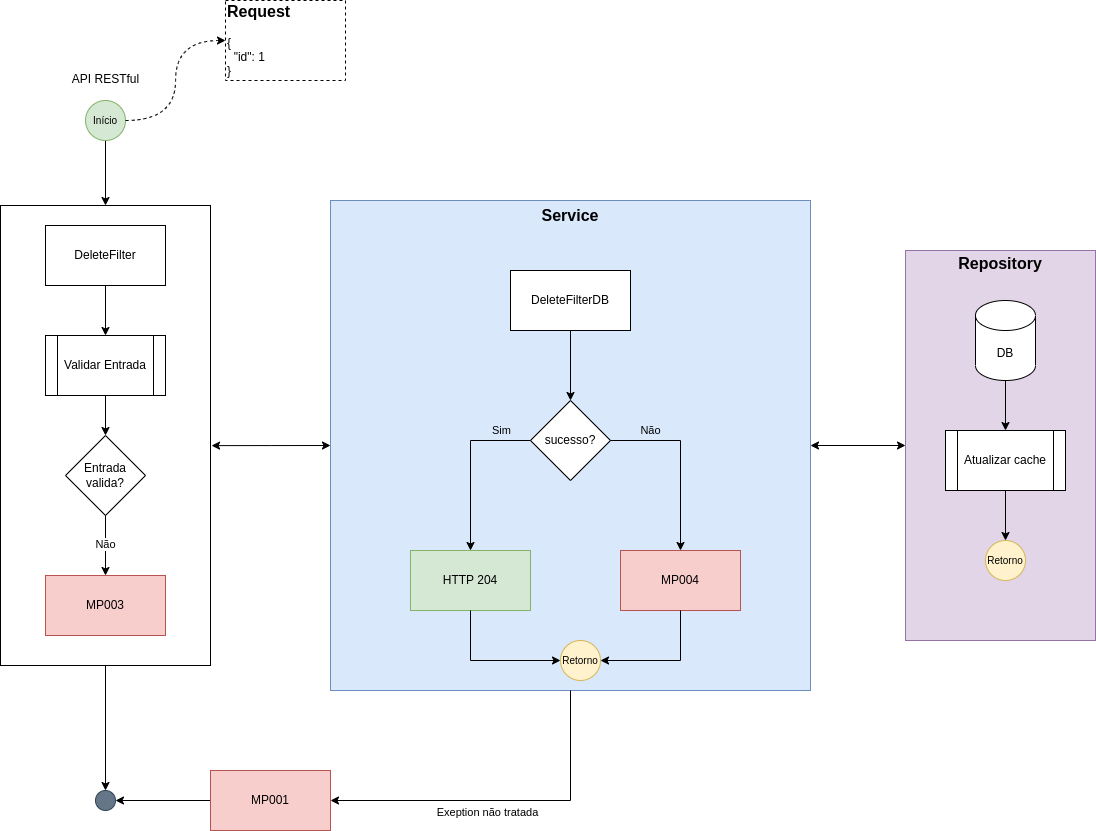

The diagram above was exported from draw.io. Its source (the exported page's mxGraphModel, read from the mxfile embedded in the PNG):
<mxGraphModel dx="1911" dy="2068" grid="1" gridSize="10" guides="1" tooltips="1" connect="1" arrows="1" fold="1" page="1" pageScale="1" pageWidth="827" pageHeight="1169" math="0" shadow="0">
  <root>
    <mxCell id="ZKK76A5iOvjETldxb9Wk-0" />
    <mxCell id="ZKK76A5iOvjETldxb9Wk-1" parent="ZKK76A5iOvjETldxb9Wk-0" />
    <mxCell id="ZKK76A5iOvjETldxb9Wk-2" style="edgeStyle=orthogonalEdgeStyle;rounded=0;orthogonalLoop=1;jettySize=auto;html=1;labelBackgroundColor=none;fontSize=16;" parent="ZKK76A5iOvjETldxb9Wk-1" source="ZKK76A5iOvjETldxb9Wk-28" target="ZKK76A5iOvjETldxb9Wk-4" edge="1">
      <mxGeometry relative="1" as="geometry" />
    </mxCell>
    <mxCell id="ZKK76A5iOvjETldxb9Wk-3" style="edgeStyle=orthogonalEdgeStyle;rounded=0;orthogonalLoop=1;jettySize=auto;html=1;entryX=0;entryY=0.5;entryDx=0;entryDy=0;labelBackgroundColor=none;fontSize=16;startArrow=classic;startFill=1;" parent="ZKK76A5iOvjETldxb9Wk-1" source="ZKK76A5iOvjETldxb9Wk-15" target="ZKK76A5iOvjETldxb9Wk-8" edge="1">
      <mxGeometry relative="1" as="geometry" />
    </mxCell>
    <mxCell id="ZKK76A5iOvjETldxb9Wk-4" value="" style="ellipse;whiteSpace=wrap;html=1;aspect=fixed;fillColor=#647687;strokeColor=#314354;fontSize=10;fontColor=#ffffff;" parent="ZKK76A5iOvjETldxb9Wk-1" vertex="1">
      <mxGeometry x="210" y="660" width="20" height="20" as="geometry" />
    </mxCell>
    <mxCell id="ZKK76A5iOvjETldxb9Wk-5" value="" style="edgeStyle=orthogonalEdgeStyle;rounded=0;orthogonalLoop=1;jettySize=auto;html=1;fontSize=10;entryX=0.5;entryY=0;entryDx=0;entryDy=0;" parent="ZKK76A5iOvjETldxb9Wk-1" target="ZKK76A5iOvjETldxb9Wk-28" edge="1">
      <mxGeometry relative="1" as="geometry">
        <mxPoint x="220" y="60" as="targetPoint" />
        <mxPoint x="220" y="10" as="sourcePoint" />
      </mxGeometry>
    </mxCell>
    <mxCell id="ZKK76A5iOvjETldxb9Wk-6" style="edgeStyle=orthogonalEdgeStyle;rounded=0;orthogonalLoop=1;jettySize=auto;html=1;entryX=1;entryY=0.5;entryDx=0;entryDy=0;labelBackgroundColor=none;fontSize=16;" parent="ZKK76A5iOvjETldxb9Wk-1" source="ZKK76A5iOvjETldxb9Wk-7" target="ZKK76A5iOvjETldxb9Wk-4" edge="1">
      <mxGeometry relative="1" as="geometry" />
    </mxCell>
    <mxCell id="ZKK76A5iOvjETldxb9Wk-7" value="MP001" style="rounded=0;whiteSpace=wrap;html=1;fillColor=#f8cecc;strokeColor=#b85450;" parent="ZKK76A5iOvjETldxb9Wk-1" vertex="1">
      <mxGeometry x="325" y="640" width="120" height="60" as="geometry" />
    </mxCell>
    <mxCell id="ZKK76A5iOvjETldxb9Wk-8" value="&lt;b&gt;&lt;font style=&quot;font-size: 16px;&quot;&gt;Repository&lt;br&gt;&lt;br&gt;&lt;br&gt;&lt;br&gt;&lt;br&gt;&lt;br&gt;&lt;br&gt;&lt;br&gt;&lt;br&gt;&lt;br&gt;&lt;br&gt;&lt;br&gt;&lt;br&gt;&lt;br&gt;&lt;br&gt;&lt;br&gt;&lt;br&gt;&lt;br&gt;&lt;br&gt;&lt;br&gt;&lt;/font&gt;&lt;/b&gt;" style="rounded=0;whiteSpace=wrap;html=1;fillColor=#e1d5e7;strokeColor=#9673a6;" parent="ZKK76A5iOvjETldxb9Wk-1" vertex="1">
      <mxGeometry x="1020" y="120" width="190" height="390" as="geometry" />
    </mxCell>
    <mxCell id="ZKK76A5iOvjETldxb9Wk-9" value="DB" style="shape=cylinder3;whiteSpace=wrap;html=1;boundedLbl=1;backgroundOutline=1;size=15;" parent="ZKK76A5iOvjETldxb9Wk-1" vertex="1">
      <mxGeometry x="1090" y="170" width="60" height="80" as="geometry" />
    </mxCell>
    <mxCell id="ZKK76A5iOvjETldxb9Wk-10" value="Atualizar cache" style="shape=process;whiteSpace=wrap;html=1;backgroundOutline=1;" parent="ZKK76A5iOvjETldxb9Wk-1" vertex="1">
      <mxGeometry x="1060" y="300" width="120" height="60" as="geometry" />
    </mxCell>
    <mxCell id="ZKK76A5iOvjETldxb9Wk-11" style="edgeStyle=orthogonalEdgeStyle;rounded=0;orthogonalLoop=1;jettySize=auto;html=1;entryX=0.5;entryY=0;entryDx=0;entryDy=0;exitX=0.5;exitY=1;exitDx=0;exitDy=0;exitPerimeter=0;" parent="ZKK76A5iOvjETldxb9Wk-1" source="ZKK76A5iOvjETldxb9Wk-9" target="ZKK76A5iOvjETldxb9Wk-10" edge="1">
      <mxGeometry relative="1" as="geometry" />
    </mxCell>
    <mxCell id="ZKK76A5iOvjETldxb9Wk-12" value="Retorno" style="ellipse;whiteSpace=wrap;html=1;aspect=fixed;fillColor=#fff2cc;strokeColor=#d6b656;fontSize=10;" parent="ZKK76A5iOvjETldxb9Wk-1" vertex="1">
      <mxGeometry x="1100" y="410" width="40" height="40" as="geometry" />
    </mxCell>
    <mxCell id="ZKK76A5iOvjETldxb9Wk-13" style="edgeStyle=orthogonalEdgeStyle;rounded=0;orthogonalLoop=1;jettySize=auto;html=1;entryX=0.5;entryY=0;entryDx=0;entryDy=0;exitX=0.5;exitY=1;exitDx=0;exitDy=0;" parent="ZKK76A5iOvjETldxb9Wk-1" source="ZKK76A5iOvjETldxb9Wk-10" target="ZKK76A5iOvjETldxb9Wk-12" edge="1">
      <mxGeometry relative="1" as="geometry">
        <mxPoint x="300" y="270" as="sourcePoint" />
      </mxGeometry>
    </mxCell>
    <mxCell id="ZKK76A5iOvjETldxb9Wk-14" value="" style="group" parent="ZKK76A5iOvjETldxb9Wk-1" connectable="0" vertex="1">
      <mxGeometry x="445" y="70" width="480" height="490" as="geometry" />
    </mxCell>
    <mxCell id="ZKK76A5iOvjETldxb9Wk-15" value="&lt;b&gt;&lt;font style=&quot;font-size: 16px;&quot;&gt;Service&lt;br&gt;&lt;br&gt;&lt;br&gt;&lt;br&gt;&lt;br&gt;&lt;br&gt;&lt;br&gt;&lt;br&gt;&lt;br&gt;&lt;br&gt;&lt;br&gt;&lt;br&gt;&lt;br&gt;&lt;br&gt;&lt;br&gt;&lt;br&gt;&lt;br&gt;&lt;br&gt;&lt;br&gt;&lt;br&gt;&lt;br&gt;&lt;br&gt;&lt;br&gt;&lt;br&gt;&lt;br&gt;&lt;/font&gt;&lt;/b&gt;" style="rounded=0;whiteSpace=wrap;html=1;fillColor=#dae8fc;strokeColor=#6c8ebf;" parent="ZKK76A5iOvjETldxb9Wk-14" vertex="1">
      <mxGeometry width="480" height="490" as="geometry" />
    </mxCell>
    <mxCell id="ZKK76A5iOvjETldxb9Wk-16" value="DeleteFilterDB" style="rounded=0;whiteSpace=wrap;html=1;" parent="ZKK76A5iOvjETldxb9Wk-14" vertex="1">
      <mxGeometry x="180" y="70" width="120" height="60" as="geometry" />
    </mxCell>
    <mxCell id="ZKK76A5iOvjETldxb9Wk-17" value="sucesso?" style="rhombus;whiteSpace=wrap;html=1;" parent="ZKK76A5iOvjETldxb9Wk-14" vertex="1">
      <mxGeometry x="200" y="200" width="80" height="80" as="geometry" />
    </mxCell>
    <mxCell id="ZKK76A5iOvjETldxb9Wk-18" style="edgeStyle=orthogonalEdgeStyle;rounded=0;orthogonalLoop=1;jettySize=auto;html=1;labelBackgroundColor=none;fontSize=16;entryX=0.5;entryY=0;entryDx=0;entryDy=0;exitX=0.5;exitY=1;exitDx=0;exitDy=0;" parent="ZKK76A5iOvjETldxb9Wk-14" source="ZKK76A5iOvjETldxb9Wk-16" target="ZKK76A5iOvjETldxb9Wk-17" edge="1">
      <mxGeometry relative="1" as="geometry" />
    </mxCell>
    <mxCell id="ZKK76A5iOvjETldxb9Wk-19" value="MP004" style="rounded=0;whiteSpace=wrap;html=1;fillColor=#f8cecc;strokeColor=#b85450;" parent="ZKK76A5iOvjETldxb9Wk-14" vertex="1">
      <mxGeometry x="290" y="350" width="120" height="60" as="geometry" />
    </mxCell>
    <mxCell id="ZKK76A5iOvjETldxb9Wk-20" value="Não" style="edgeStyle=orthogonalEdgeStyle;rounded=0;orthogonalLoop=1;jettySize=auto;html=1;entryX=0.5;entryY=0;entryDx=0;entryDy=0;labelBackgroundColor=none;" parent="ZKK76A5iOvjETldxb9Wk-14" source="ZKK76A5iOvjETldxb9Wk-17" target="ZKK76A5iOvjETldxb9Wk-19" edge="1">
      <mxGeometry x="-0.5556" y="10" relative="1" as="geometry">
        <mxPoint x="430" y="530" as="targetPoint" />
        <mxPoint as="offset" />
      </mxGeometry>
    </mxCell>
    <mxCell id="ZKK76A5iOvjETldxb9Wk-21" value="HTTP 204" style="rounded=0;whiteSpace=wrap;html=1;fillColor=#d5e8d4;strokeColor=#82b366;" parent="ZKK76A5iOvjETldxb9Wk-14" vertex="1">
      <mxGeometry x="80" y="350" width="120" height="60" as="geometry" />
    </mxCell>
    <mxCell id="ZKK76A5iOvjETldxb9Wk-22" value="Sim" style="edgeStyle=orthogonalEdgeStyle;rounded=0;orthogonalLoop=1;jettySize=auto;html=1;exitX=0;exitY=0.5;exitDx=0;exitDy=0;entryX=0.5;entryY=0;entryDx=0;entryDy=0;labelBackgroundColor=none;" parent="ZKK76A5iOvjETldxb9Wk-14" source="ZKK76A5iOvjETldxb9Wk-17" target="ZKK76A5iOvjETldxb9Wk-21" edge="1">
      <mxGeometry x="-0.6471" y="-10" relative="1" as="geometry">
        <mxPoint x="270" y="530" as="targetPoint" />
        <mxPoint as="offset" />
      </mxGeometry>
    </mxCell>
    <mxCell id="ZKK76A5iOvjETldxb9Wk-23" value="Retorno" style="ellipse;whiteSpace=wrap;html=1;aspect=fixed;fillColor=#fff2cc;strokeColor=#d6b656;fontSize=10;" parent="ZKK76A5iOvjETldxb9Wk-14" vertex="1">
      <mxGeometry x="230" y="440" width="40" height="40" as="geometry" />
    </mxCell>
    <mxCell id="ZKK76A5iOvjETldxb9Wk-24" style="edgeStyle=orthogonalEdgeStyle;rounded=0;orthogonalLoop=1;jettySize=auto;html=1;entryX=1;entryY=0.5;entryDx=0;entryDy=0;labelBackgroundColor=none;fontSize=16;exitX=0.5;exitY=1;exitDx=0;exitDy=0;" parent="ZKK76A5iOvjETldxb9Wk-14" source="ZKK76A5iOvjETldxb9Wk-19" target="ZKK76A5iOvjETldxb9Wk-23" edge="1">
      <mxGeometry relative="1" as="geometry" />
    </mxCell>
    <mxCell id="ZKK76A5iOvjETldxb9Wk-25" style="edgeStyle=orthogonalEdgeStyle;rounded=0;orthogonalLoop=1;jettySize=auto;html=1;entryX=0;entryY=0.5;entryDx=0;entryDy=0;labelBackgroundColor=none;fontSize=16;exitX=0.5;exitY=1;exitDx=0;exitDy=0;" parent="ZKK76A5iOvjETldxb9Wk-14" source="ZKK76A5iOvjETldxb9Wk-21" target="ZKK76A5iOvjETldxb9Wk-23" edge="1">
      <mxGeometry relative="1" as="geometry" />
    </mxCell>
    <mxCell id="ZKK76A5iOvjETldxb9Wk-26" value="&lt;font style=&quot;font-size: 11px;&quot;&gt;Exeption não tratada&lt;/font&gt;" style="edgeStyle=orthogonalEdgeStyle;rounded=0;orthogonalLoop=1;jettySize=auto;html=1;entryX=1;entryY=0.5;entryDx=0;entryDy=0;labelBackgroundColor=none;fontSize=16;exitX=0.5;exitY=1;exitDx=0;exitDy=0;" parent="ZKK76A5iOvjETldxb9Wk-1" source="ZKK76A5iOvjETldxb9Wk-15" target="ZKK76A5iOvjETldxb9Wk-7" edge="1">
      <mxGeometry x="0.1" y="10" relative="1" as="geometry">
        <mxPoint as="offset" />
      </mxGeometry>
    </mxCell>
    <mxCell id="ZKK76A5iOvjETldxb9Wk-27" value="" style="group" parent="ZKK76A5iOvjETldxb9Wk-1" connectable="0" vertex="1">
      <mxGeometry x="115" y="75" width="210" height="460" as="geometry" />
    </mxCell>
    <mxCell id="ZKK76A5iOvjETldxb9Wk-28" value="" style="rounded=0;whiteSpace=wrap;html=1;fontSize=16;" parent="ZKK76A5iOvjETldxb9Wk-27" vertex="1">
      <mxGeometry width="210" height="460" as="geometry" />
    </mxCell>
    <mxCell id="ZKK76A5iOvjETldxb9Wk-29" value="DeleteFilter" style="rounded=0;whiteSpace=wrap;html=1;" parent="ZKK76A5iOvjETldxb9Wk-27" vertex="1">
      <mxGeometry x="45" y="20" width="120" height="60" as="geometry" />
    </mxCell>
    <mxCell id="ZKK76A5iOvjETldxb9Wk-30" value="Validar Entrada" style="shape=process;whiteSpace=wrap;html=1;backgroundOutline=1;" parent="ZKK76A5iOvjETldxb9Wk-27" vertex="1">
      <mxGeometry x="45" y="130" width="120" height="60" as="geometry" />
    </mxCell>
    <mxCell id="ZKK76A5iOvjETldxb9Wk-31" value="" style="edgeStyle=orthogonalEdgeStyle;rounded=0;orthogonalLoop=1;jettySize=auto;html=1;" parent="ZKK76A5iOvjETldxb9Wk-27" source="ZKK76A5iOvjETldxb9Wk-29" target="ZKK76A5iOvjETldxb9Wk-30" edge="1">
      <mxGeometry relative="1" as="geometry" />
    </mxCell>
    <mxCell id="ZKK76A5iOvjETldxb9Wk-32" value="Entrada&lt;br&gt;valida?" style="rhombus;whiteSpace=wrap;html=1;" parent="ZKK76A5iOvjETldxb9Wk-27" vertex="1">
      <mxGeometry x="65" y="230" width="80" height="80" as="geometry" />
    </mxCell>
    <mxCell id="ZKK76A5iOvjETldxb9Wk-33" value="" style="edgeStyle=orthogonalEdgeStyle;rounded=0;orthogonalLoop=1;jettySize=auto;html=1;" parent="ZKK76A5iOvjETldxb9Wk-27" source="ZKK76A5iOvjETldxb9Wk-30" target="ZKK76A5iOvjETldxb9Wk-32" edge="1">
      <mxGeometry relative="1" as="geometry" />
    </mxCell>
    <mxCell id="ZKK76A5iOvjETldxb9Wk-34" value="MP003" style="rounded=0;whiteSpace=wrap;html=1;fillColor=#f8cecc;strokeColor=#b85450;" parent="ZKK76A5iOvjETldxb9Wk-27" vertex="1">
      <mxGeometry x="45" y="370" width="120" height="60" as="geometry" />
    </mxCell>
    <mxCell id="ZKK76A5iOvjETldxb9Wk-35" value="Não" style="edgeStyle=orthogonalEdgeStyle;rounded=0;orthogonalLoop=1;jettySize=auto;html=1;exitX=0.5;exitY=1;exitDx=0;exitDy=0;entryX=0.5;entryY=0;entryDx=0;entryDy=0;" parent="ZKK76A5iOvjETldxb9Wk-27" source="ZKK76A5iOvjETldxb9Wk-32" target="ZKK76A5iOvjETldxb9Wk-34" edge="1">
      <mxGeometry relative="1" as="geometry">
        <mxPoint x="35" y="560" as="targetPoint" />
      </mxGeometry>
    </mxCell>
    <mxCell id="ZKK76A5iOvjETldxb9Wk-36" style="edgeStyle=orthogonalEdgeStyle;rounded=0;orthogonalLoop=1;jettySize=auto;html=1;entryX=0;entryY=0.5;entryDx=0;entryDy=0;labelBackgroundColor=none;fontSize=11;startArrow=classic;startFill=1;exitX=1.005;exitY=0.522;exitDx=0;exitDy=0;exitPerimeter=0;" parent="ZKK76A5iOvjETldxb9Wk-1" source="ZKK76A5iOvjETldxb9Wk-28" target="ZKK76A5iOvjETldxb9Wk-15" edge="1">
      <mxGeometry relative="1" as="geometry" />
    </mxCell>
    <mxCell id="ZKK76A5iOvjETldxb9Wk-37" value="Início" style="ellipse;whiteSpace=wrap;html=1;aspect=fixed;fillColor=#d5e8d4;strokeColor=#82b366;fontSize=10;" parent="ZKK76A5iOvjETldxb9Wk-1" vertex="1">
      <mxGeometry x="200" y="-30" width="40" height="40" as="geometry" />
    </mxCell>
    <mxCell id="ZKK76A5iOvjETldxb9Wk-38" value="&lt;span style=&quot;font-size: 12px; font-weight: 400; text-align: left;&quot;&gt;API RESTful&lt;/span&gt;" style="text;strokeColor=none;fillColor=none;html=1;fontSize=24;fontStyle=1;verticalAlign=middle;align=center;" parent="ZKK76A5iOvjETldxb9Wk-1" vertex="1">
      <mxGeometry x="182.5" y="-70" width="75" height="30" as="geometry" />
    </mxCell>
    <mxCell id="ZKK76A5iOvjETldxb9Wk-39" value="&lt;div style=&quot;&quot;&gt;&lt;div style=&quot;border-color: var(--border-color);&quot;&gt;&lt;b style=&quot;border-color: var(--border-color);&quot;&gt;Request&lt;/b&gt;&lt;/div&gt;&lt;div style=&quot;border-color: var(--border-color); font-size: 12px;&quot;&gt;&lt;font style=&quot;border-color: var(--border-color);&quot;&gt;&lt;br style=&quot;border-color: var(--border-color);&quot;&gt;&lt;/font&gt;&lt;/div&gt;&lt;div style=&quot;border-color: var(--border-color); font-size: 12px;&quot;&gt;&lt;div style=&quot;border-color: var(--border-color);&quot;&gt;&lt;div style=&quot;border-color: var(--border-color);&quot;&gt;&lt;div style=&quot;border-color: var(--border-color);&quot;&gt;&lt;div style=&quot;border-color: var(--border-color);&quot;&gt;&lt;font style=&quot;border-color: var(--border-color);&quot;&gt;{&lt;/font&gt;&lt;/div&gt;&lt;div style=&quot;border-color: var(--border-color);&quot;&gt;&lt;font style=&quot;border-color: var(--border-color);&quot;&gt;&amp;nbsp; &quot;id&quot;: 1&lt;/font&gt;&lt;/div&gt;&lt;div style=&quot;border-color: var(--border-color);&quot;&gt;&lt;font style=&quot;border-color: var(--border-color);&quot;&gt;}&lt;/font&gt;&lt;/div&gt;&lt;/div&gt;&lt;/div&gt;&lt;/div&gt;&lt;/div&gt;&lt;/div&gt;" style="rounded=0;whiteSpace=wrap;html=1;fontSize=16;labelBackgroundColor=none;align=left;dashed=1;spacing=2;" parent="ZKK76A5iOvjETldxb9Wk-1" vertex="1">
      <mxGeometry x="340" y="-130" width="120" height="80" as="geometry" />
    </mxCell>
    <mxCell id="ZKK76A5iOvjETldxb9Wk-40" style="edgeStyle=orthogonalEdgeStyle;rounded=0;orthogonalLoop=1;jettySize=auto;html=1;entryX=0;entryY=0.5;entryDx=0;entryDy=0;dashed=1;exitX=1;exitY=0.5;exitDx=0;exitDy=0;curved=1;" parent="ZKK76A5iOvjETldxb9Wk-1" source="ZKK76A5iOvjETldxb9Wk-37" target="ZKK76A5iOvjETldxb9Wk-39" edge="1">
      <mxGeometry relative="1" as="geometry" />
    </mxCell>
  </root>
</mxGraphModel>